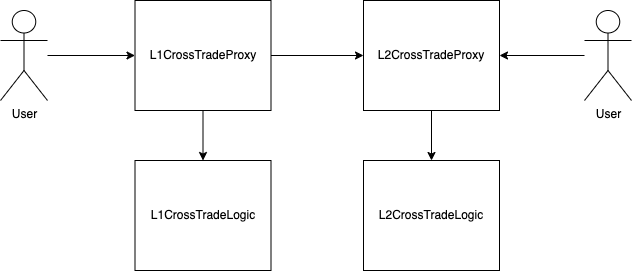

The diagram above was exported from draw.io. Its source (the exported page's mxGraphModel, read from the mxfile embedded in the PNG):
<mxGraphModel dx="2074" dy="2290" grid="1" gridSize="10" guides="1" tooltips="1" connect="1" arrows="1" fold="1" page="1" pageScale="1" pageWidth="827" pageHeight="1169" math="0" shadow="0">
  <root>
    <mxCell id="0" />
    <mxCell id="1" parent="0" />
    <mxCell id="t_KHdtHkL7_ICov5Tj2L-1" style="edgeStyle=orthogonalEdgeStyle;rounded=0;orthogonalLoop=1;jettySize=auto;html=1;" edge="1" parent="1" source="t_KHdtHkL7_ICov5Tj2L-3" target="t_KHdtHkL7_ICov5Tj2L-6">
      <mxGeometry relative="1" as="geometry" />
    </mxCell>
    <mxCell id="t_KHdtHkL7_ICov5Tj2L-2" style="edgeStyle=orthogonalEdgeStyle;rounded=0;orthogonalLoop=1;jettySize=auto;html=1;" edge="1" parent="1" source="t_KHdtHkL7_ICov5Tj2L-3" target="t_KHdtHkL7_ICov5Tj2L-4">
      <mxGeometry relative="1" as="geometry" />
    </mxCell>
    <mxCell id="t_KHdtHkL7_ICov5Tj2L-3" value="L1CrossTradeProxy" style="rounded=0;whiteSpace=wrap;html=1;" vertex="1" parent="1">
      <mxGeometry x="254.5" y="-1020" width="136" height="110" as="geometry" />
    </mxCell>
    <mxCell id="t_KHdtHkL7_ICov5Tj2L-4" value="L1CrossTradeLogic&lt;span style=&quot;color: rgba(0, 0, 0, 0); font-family: monospace; font-size: 0px; text-align: start; text-wrap: nowrap;&quot;&gt;%3CmxGraphModel%3E%3Croot%3E%3CmxCell%20id%3D%220%22%2F%3E%3CmxCell%20id%3D%221%22%20parent%3D%220%22%2F%3E%3CmxCell%20id%3D%222%22%20value%3D%22L1CrossTradeProxy%22%20style%3D%22rounded%3D0%3BwhiteSpace%3Dwrap%3Bhtml%3D1%3B%22%20vertex%3D%221%22%20parent%3D%221%22%3E%3CmxGeometry%20x%3D%22304%22%20y%3D%221350%22%20width%3D%22136%22%20height%3D%22110%22%20as%3D%22geometry%22%2F%3E%3C%2FmxCell%3E%3C%2Froot%3E%3C%2FmxGraphModel%3E&lt;/span&gt;" style="rounded=0;whiteSpace=wrap;html=1;" vertex="1" parent="1">
      <mxGeometry x="254.5" y="-860" width="136" height="110" as="geometry" />
    </mxCell>
    <mxCell id="t_KHdtHkL7_ICov5Tj2L-5" style="edgeStyle=orthogonalEdgeStyle;rounded=0;orthogonalLoop=1;jettySize=auto;html=1;entryX=0.5;entryY=0;entryDx=0;entryDy=0;" edge="1" parent="1" source="t_KHdtHkL7_ICov5Tj2L-6" target="t_KHdtHkL7_ICov5Tj2L-7">
      <mxGeometry relative="1" as="geometry" />
    </mxCell>
    <mxCell id="t_KHdtHkL7_ICov5Tj2L-6" value="L2CrossTradeProxy" style="rounded=0;whiteSpace=wrap;html=1;" vertex="1" parent="1">
      <mxGeometry x="483" y="-1020" width="136" height="110" as="geometry" />
    </mxCell>
    <mxCell id="t_KHdtHkL7_ICov5Tj2L-7" value="L2CrossTradeLogic&lt;span style=&quot;color: rgba(0, 0, 0, 0); font-family: monospace; font-size: 0px; text-align: start; text-wrap: nowrap;&quot;&gt;%3CmxGraphModel%3E%3Croot%3E%3CmxCell%20id%3D%220%22%2F%3E%3CmxCell%20id%3D%221%22%20parent%3D%220%22%2F%3E%3CmxCell%20id%3D%222%22%20value%3D%22L1CrossTradeProxy%22%20style%3D%22rounded%3D0%3BwhiteSpace%3Dwrap%3Bhtml%3D1%3B%22%20vertex%3D%221%22%20parent%3D%221%22%3E%3CmxGeometry%20x%3D%22304%22%20y%3D%221350%22%20width%3D%22136%22%20height%3D%22110%22%20as%3D%22geometry%22%2F%3E%3C%2FmxCell%3E%3C%2Froot%3E%3C%2FmxGraphModel%3E&lt;/span&gt;" style="rounded=0;whiteSpace=wrap;html=1;" vertex="1" parent="1">
      <mxGeometry x="483" y="-860" width="136" height="110" as="geometry" />
    </mxCell>
    <mxCell id="t_KHdtHkL7_ICov5Tj2L-8" style="edgeStyle=orthogonalEdgeStyle;rounded=0;orthogonalLoop=1;jettySize=auto;html=1;" edge="1" parent="1" source="t_KHdtHkL7_ICov5Tj2L-9" target="t_KHdtHkL7_ICov5Tj2L-6">
      <mxGeometry relative="1" as="geometry" />
    </mxCell>
    <mxCell id="t_KHdtHkL7_ICov5Tj2L-9" value="User" style="shape=umlActor;verticalLabelPosition=bottom;verticalAlign=top;html=1;outlineConnect=0;" vertex="1" parent="1">
      <mxGeometry x="704" y="-1010" width="47" height="90" as="geometry" />
    </mxCell>
    <mxCell id="t_KHdtHkL7_ICov5Tj2L-10" style="edgeStyle=orthogonalEdgeStyle;rounded=0;orthogonalLoop=1;jettySize=auto;html=1;entryX=0;entryY=0.5;entryDx=0;entryDy=0;" edge="1" parent="1" source="t_KHdtHkL7_ICov5Tj2L-11" target="t_KHdtHkL7_ICov5Tj2L-3">
      <mxGeometry relative="1" as="geometry" />
    </mxCell>
    <mxCell id="t_KHdtHkL7_ICov5Tj2L-11" value="User" style="shape=umlActor;verticalLabelPosition=bottom;verticalAlign=top;html=1;outlineConnect=0;" vertex="1" parent="1">
      <mxGeometry x="120" y="-1010" width="47" height="90" as="geometry" />
    </mxCell>
  </root>
</mxGraphModel>